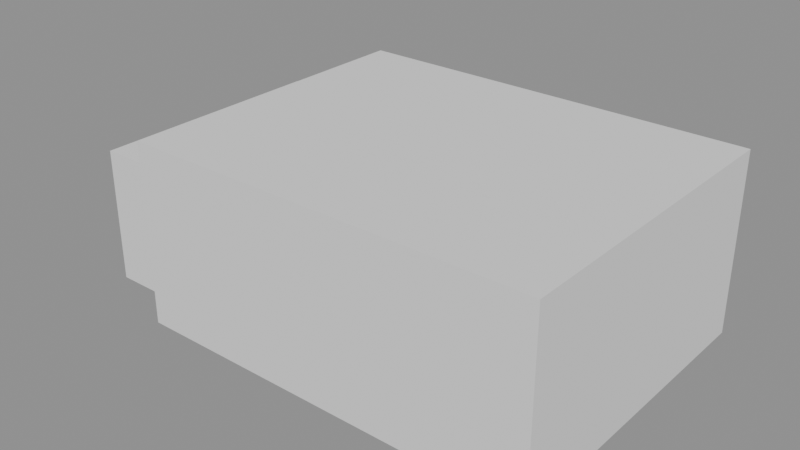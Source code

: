 # Source: 00002.blend  (saved by Blender 4.5.90; exported with 4.5.12 LTS)
import bpy
from mathutils import Matrix  # noqa: F401  (used for matrix-valued properties, if any)

bpy.ops.wm.read_factory_settings(use_empty=True)
scene = bpy.context.scene
scene.name = 'Scene'

# ---- meshes
me_cube = bpy.data.meshes.new('Cube')
me_cube.from_pydata([(-1.0, -1.0, -1.0), (-1.0, -1.0, 1.0), (-1.0, 1.0, -1.0), (-1.0, 1.0, 1.0), (1.0, -1.0, -1.0), (1.0, -1.0, 1.0), (1.0, 1.0, -1.0), (1.0, 1.0, 1.0)], [], [(0, 1, 3, 2), (2, 3, 7, 6), (6, 7, 5, 4), (4, 5, 1, 0), (2, 6, 4, 0), (7, 3, 1, 5)])
_uv = me_cube.uv_layers.new(name='UVMap')
_uv.uv.foreach_set('vector', [0.375, 0.0, 0.625, 0.0, 0.625, 0.25, 0.375, 0.25, 0.375, 0.25, 0.625, 0.25, 0.625, 0.5, 0.375, 0.5, 0.375, 0.5, 0.625, 0.5, 0.625, 0.75, 0.375, 0.75, 0.375, 0.75, 0.625, 0.75, 0.625, 1.0, 0.375, 1.0, 0.125, 0.5, 0.375, 0.5, 0.375, 0.75, 0.125, 0.75, 0.625, 0.5, 0.875, 0.5, 0.875, 0.75, 0.625, 0.75])
me_cube.update()
me_cube_001 = bpy.data.meshes.new('Cube.001')
me_cube_001.from_pydata([(-1.0, -1.0, -1.0), (-1.0, -1.0, 1.0), (-1.0, 1.0, -1.0), (-1.0, 1.0, 1.0), (1.0, -1.0, -1.0), (1.0, -1.0, 1.0), (1.0, 1.0, -1.0), (1.0, 1.0, 1.0)], [], [(0, 1, 3, 2), (2, 3, 7, 6), (6, 7, 5, 4), (4, 5, 1, 0), (2, 6, 4, 0), (7, 3, 1, 5)])
_uv = me_cube_001.uv_layers.new(name='UVMap')
_uv.uv.foreach_set('vector', [0.375, 0.0, 0.625, 0.0, 0.625, 0.25, 0.375, 0.25, 0.375, 0.25, 0.625, 0.25, 0.625, 0.5, 0.375, 0.5, 0.375, 0.5, 0.625, 0.5, 0.625, 0.75, 0.375, 0.75, 0.375, 0.75, 0.625, 0.75, 0.625, 1.0, 0.375, 1.0, 0.125, 0.5, 0.375, 0.5, 0.375, 0.75, 0.125, 0.75, 0.625, 0.5, 0.875, 0.5, 0.875, 0.75, 0.625, 0.75])
me_cube_001.update()

# ---- objects
ob_dwarika_headquarters_main = bpy.data.objects.new('Dwarika_Headquarters_Main', me_cube)
ob_dwarika_headquarters_leftwing = bpy.data.objects.new('Dwarika_Headquarters_LeftWing', me_cube_001)

# ---- transforms, parenting, visibility, modifiers, constraints
ob_dwarika_headquarters_main.location = (0.0, 0.0, 8.0)
ob_dwarika_headquarters_main.scale = (18.0, 14.0, 8.0)
ob_dwarika_headquarters_leftwing.location = (-22.0, 0.0, 6.0)
ob_dwarika_headquarters_leftwing.scale = (4.0, 11.0, 6.0)

# ---- collection membership
scene.collection.objects.link(ob_dwarika_headquarters_main)
scene.collection.objects.link(ob_dwarika_headquarters_leftwing)

# ---- scene / render settings (as saved in the file)
scene.frame_start = 1; scene.frame_end = 250; scene.frame_set(1)
scene.render.engine = 'BLENDER_EEVEE_NEXT'
bpy.context.view_layer.update()

# ---- added for rendering (the .blend has no active camera and no usable light): camera, sun + grey world if the file has none
cam_auto = bpy.data.cameras.new('AutoCamera')
cam_auto.lens = 50.0
cam_auto.sensor_width = 36.0
cam_auto.clip_end = 1000.0
ob_auto_camera = bpy.data.objects.new('AutoCamera', cam_auto)
scene.collection.objects.link(ob_auto_camera)
ob_auto_camera.location = (46.4735, -60.5682, 48.3788)
ob_auto_camera.rotation_euler = (1.09748, -7.21219e-08, 0.694738)
scene.camera = ob_auto_camera
light_auto_sun = bpy.data.lights.new('AutoSun', 'SUN')
light_auto_sun.energy = 3.0
light_auto_sun.angle = 0.0523599
ob_auto_sun = bpy.data.objects.new('AutoSun', light_auto_sun)
scene.collection.objects.link(ob_auto_sun)
ob_auto_sun.rotation_euler = (0.872665, 0.174533, 0.523599)
if scene.world is None:
    world_auto = bpy.data.worlds.new('AutoWorld')
    world_auto.color = (0.3, 0.3, 0.3)
    scene.world = world_auto
bpy.context.view_layer.update()

